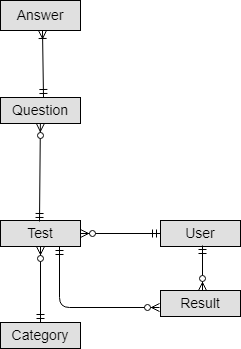

The diagram above was exported from draw.io. Its source (the exported page's mxGraphModel, read from the mxfile embedded in the PNG):
<mxGraphModel dx="1106" dy="637" grid="1" gridSize="10" guides="1" tooltips="1" connect="1" arrows="1" fold="1" page="1" pageScale="1" pageWidth="826" pageHeight="1169" background="#ffffff" math="0" shadow="0">
  <root>
    <mxCell id="0" />
    <mxCell id="1" parent="0" />
    <mxCell id="FABOG5vabWxP6hxntAeE-1" value="Test" style="text;align=center;verticalAlign=middle;spacingLeft=4;spacingRight=4;strokeColor=#000000;fillColor=#e0e0e0;rotatable=0;points=[[0,0.5],[1,0.5]];portConstraint=eastwest;fontSize=14;" parent="1" vertex="1">
      <mxGeometry x="180" y="310" width="80" height="26" as="geometry" />
    </mxCell>
    <mxCell id="FABOG5vabWxP6hxntAeE-2" value="Category" style="text;align=center;verticalAlign=middle;spacingLeft=4;spacingRight=4;strokeColor=#000000;fillColor=#e0e0e0;rotatable=0;points=[[0,0.5],[1,0.5]];portConstraint=eastwest;fontSize=14;" parent="1" vertex="1">
      <mxGeometry x="180" y="412" width="80" height="26" as="geometry" />
    </mxCell>
    <mxCell id="FABOG5vabWxP6hxntAeE-3" value="User" style="text;align=center;verticalAlign=middle;spacingLeft=4;spacingRight=4;strokeColor=#000000;fillColor=#e0e0e0;rotatable=0;points=[[0,0.5],[1,0.5]];portConstraint=eastwest;fontSize=14;" parent="1" vertex="1">
      <mxGeometry x="340" y="310" width="80" height="26" as="geometry" />
    </mxCell>
    <mxCell id="FABOG5vabWxP6hxntAeE-5" value="" style="fontSize=12;html=1;endArrow=ERzeroToMany;startArrow=ERmandOne;" parent="1" source="FABOG5vabWxP6hxntAeE-2" target="FABOG5vabWxP6hxntAeE-1" edge="1">
      <mxGeometry width="100" height="100" relative="1" as="geometry">
        <mxPoint x="223" y="414" as="sourcePoint" />
        <mxPoint x="280" y="460" as="targetPoint" />
      </mxGeometry>
    </mxCell>
    <mxCell id="FABOG5vabWxP6hxntAeE-6" value="Answer" style="text;align=center;verticalAlign=middle;spacingLeft=4;spacingRight=4;strokeColor=#000000;fillColor=#e0e0e0;rotatable=0;points=[[0,0.5],[1,0.5]];portConstraint=eastwest;fontSize=14;" parent="1" vertex="1">
      <mxGeometry x="180" y="90" width="80" height="30" as="geometry" />
    </mxCell>
    <mxCell id="FABOG5vabWxP6hxntAeE-7" value="" style="fontSize=12;html=1;endArrow=ERoneToMany;startArrow=ERmandOne;entryX=0.528;entryY=0.988;entryPerimeter=0;" parent="1" target="FABOG5vabWxP6hxntAeE-6" edge="1">
      <mxGeometry width="100" height="100" relative="1" as="geometry">
        <mxPoint x="223" y="187" as="sourcePoint" />
        <mxPoint x="280" y="460" as="targetPoint" />
      </mxGeometry>
    </mxCell>
    <mxCell id="FABOG5vabWxP6hxntAeE-8" value="Question" style="text;align=center;verticalAlign=middle;spacingLeft=4;spacingRight=4;strokeColor=#000000;fillColor=#e0e0e0;rotatable=0;points=[[0,0.5],[1,0.5]];portConstraint=eastwest;fontSize=14;" parent="1" vertex="1">
      <mxGeometry x="180" y="187" width="80" height="26" as="geometry" />
    </mxCell>
    <mxCell id="iVFwO0jI7CPu01fL9qw_-1" value="" style="fontSize=12;html=1;endArrow=ERzeroToMany;startArrow=ERmandOne;exitX=0;exitY=0.5;entryX=1;entryY=0.5;" parent="1" source="FABOG5vabWxP6hxntAeE-3" target="FABOG5vabWxP6hxntAeE-1" edge="1">
      <mxGeometry width="100" height="100" relative="1" as="geometry">
        <mxPoint x="440" y="390" as="sourcePoint" />
        <mxPoint x="270" y="323" as="targetPoint" />
      </mxGeometry>
    </mxCell>
    <mxCell id="iVFwO0jI7CPu01fL9qw_-2" value="Result" style="text;align=center;verticalAlign=middle;spacingLeft=4;spacingRight=4;strokeColor=#000000;fillColor=#e0e0e0;rotatable=0;points=[[0,0.5],[1,0.5]];portConstraint=eastwest;fontSize=14;" parent="1" vertex="1">
      <mxGeometry x="340" y="380" width="80" height="26" as="geometry" />
    </mxCell>
    <mxCell id="iVFwO0jI7CPu01fL9qw_-3" value="" style="fontSize=12;html=1;endArrow=ERzeroToMany;startArrow=ERmandOne;entryX=0.529;entryY=-0.013;entryPerimeter=0;" parent="1" target="iVFwO0jI7CPu01fL9qw_-2" edge="1">
      <mxGeometry width="100" height="100" relative="1" as="geometry">
        <mxPoint x="382" y="335" as="sourcePoint" />
        <mxPoint x="280" y="460" as="targetPoint" />
      </mxGeometry>
    </mxCell>
    <mxCell id="iVFwO0jI7CPu01fL9qw_-4" value="" style="fontSize=12;html=1;endArrow=ERzeroToMany;startArrow=ERmandOne;exitX=0.742;exitY=0.987;exitPerimeter=0;entryX=-0.017;entryY=0.641;entryPerimeter=0;edgeStyle=orthogonalEdgeStyle;" parent="1" source="FABOG5vabWxP6hxntAeE-1" target="iVFwO0jI7CPu01fL9qw_-2" edge="1">
      <mxGeometry width="100" height="100" relative="1" as="geometry">
        <mxPoint x="280" y="420" as="sourcePoint" />
        <mxPoint x="280" y="460" as="targetPoint" />
      </mxGeometry>
    </mxCell>
    <mxCell id="iVFwO0jI7CPu01fL9qw_-5" value="" style="fontSize=12;html=1;endArrow=ERzeroToMany;startArrow=ERmandOne;exitX=0.488;exitY=0.026;exitPerimeter=0;" parent="1" source="FABOG5vabWxP6hxntAeE-1" target="FABOG5vabWxP6hxntAeE-8" edge="1">
      <mxGeometry width="100" height="100" relative="1" as="geometry">
        <mxPoint x="220" y="480" as="sourcePoint" />
        <mxPoint x="280" y="350" as="targetPoint" />
      </mxGeometry>
    </mxCell>
  </root>
</mxGraphModel>